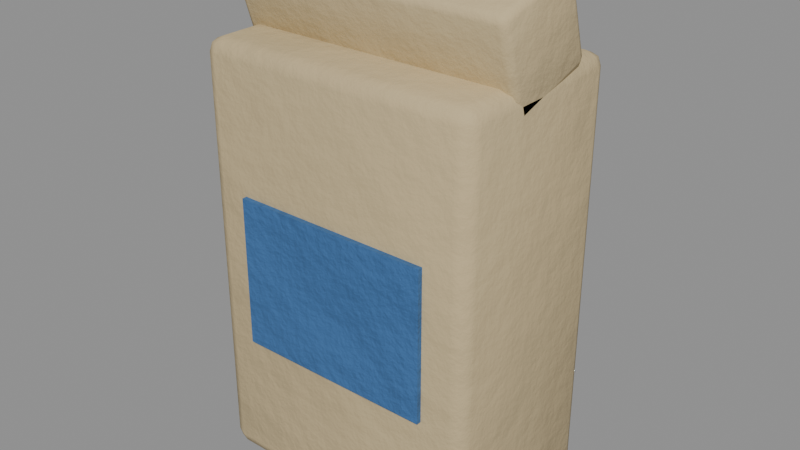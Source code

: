 # Source: food_sugar.blend  (saved by Blender 5.0.119; exported with 4.5.12 LTS)
import bpy
from mathutils import Matrix  # noqa: F401  (used for matrix-valued properties, if any)

bpy.ops.wm.read_factory_settings(use_empty=True)
scene = bpy.context.scene
scene.name = 'food_sugar'

# ---- collections
col_food_sugar = bpy.data.collections.new('food_sugar'); scene.collection.children.link(col_food_sugar)

# ---- materials (node trees are filled in below, after node groups)
mat_paperold = bpy.data.materials.new('PaperOld')
mat_item_3a6aa0_7 = bpy.data.materials.new('Item_3a6aa0_7')

# ---- material node trees
mat_paperold.use_nodes = True; mat_paperold.node_tree.nodes.clear()
_N = mat_paperold.node_tree.nodes; _L = mat_paperold.node_tree.links
n0 = _N.new('ShaderNodeBsdfPrincipled'); n0.name = 'Principled BSDF'; n0.location = (-200, 100)
n0.inputs[2].default_value = 0.9
n1 = _N.new('ShaderNodeOutputMaterial'); n1.name = 'Material Output'; n1.location = (200, 100)
n2 = _N.new('ShaderNodeTexCoord'); n2.name = 'Texture Coordinate'; n2.location = (0, 0)
n3 = _N.new('ShaderNodeMapping'); n3.name = 'Mapping'; n3.location = (0, 0)
n4 = _N.new('ShaderNodeTexNoise'); n4.name = 'Noise Texture'; n4.location = (0, 0)
n4.width = 145
n4.inputs[2].default_value = 2.2
n4.inputs[3].default_value = 3.0
n5 = _N.new('ShaderNodeValToRGB'); n5.name = 'Color Ramp'; n5.location = (0, 0)
while len(n5.color_ramp.elements) > 1: n5.color_ramp.elements.remove(n5.color_ramp.elements[-1])
n5.color_ramp.elements[0].position = 0.3; n5.color_ramp.elements[0].color = (0.4909, 0.3879, 0.216, 1.0)
_e = n5.color_ramp.elements.new(0.5); _e.color = (0.5776, 0.4564, 0.2542, 1.0)
_e = n5.color_ramp.elements.new(0.72); _e.color = (0.7162, 0.5659, 0.3151, 1.0)
n6 = _N.new('ShaderNodeSeparateXYZ'); n6.name = 'Separate XYZ'; n6.location = (0, 0)
n7 = _N.new('ShaderNodeMath'); n7.name = 'Math'; n7.location = (0, 0)
n7.operation = 'SUBTRACT'
n7.use_clamp = True
n7.inputs[0].default_value = 0.45
n8 = _N.new('ShaderNodeTexNoise'); n8.name = 'Noise Texture.001'; n8.location = (0, 0)
n8.width = 145
n8.inputs[3].default_value = 5.0
n8.inputs[4].default_value = 0.6
n9 = _N.new('ShaderNodeMath'); n9.name = 'Math.001'; n9.location = (0, 0)
n9.operation = 'MULTIPLY'
n9.inputs[1].default_value = 1.2
n10 = _N.new('ShaderNodeMath'); n10.name = 'Math.002'; n10.location = (0, 0)
n10.operation = 'MULTIPLY'
n11 = _N.new('ShaderNodeMath'); n11.name = 'Math.003'; n11.location = (0, 0)
n12 = _N.new('ShaderNodeMath'); n12.name = 'Math.004'; n12.location = (0, 0)
n12.operation = 'MULTIPLY'
n12.use_clamp = True
n12.inputs[1].default_value = 0.3
n13 = _N.new('ShaderNodeValToRGB'); n13.name = 'Color Ramp.001'; n13.location = (0, 0)
while len(n13.color_ramp.elements) > 1: n13.color_ramp.elements.remove(n13.color_ramp.elements[-1])
n13.color_ramp.elements[0].position = 0.45; n13.color_ramp.elements[0].color = (0.0, 0.0, 0.0, 1.0)
_e = n13.color_ramp.elements.new(0.95); _e.color = (0.85, 0.85, 0.85, 1.0)
n14 = _N.new('ShaderNodeMix'); n14.name = 'Mix'; n14.location = (0, 0)
n14.data_type = 'RGBA'
n14.inputs[7].default_value = (0.4793, 0.2961, 0.15, 1.0)
n15 = _N.new('ShaderNodeTexNoise'); n15.name = 'Noise Texture.002'; n15.location = (0, 0)
n15.width = 145
n15.inputs[2].default_value = 30.0
n15.inputs[3].default_value = 6.0
n15.inputs[4].default_value = 0.6
n16 = _N.new('ShaderNodeBump'); n16.name = 'Bump'; n16.location = (0, 0)
n16.inputs[0].default_value = 0.15
n16.inputs[1].default_value = 0.02
_L.new(n0.outputs[0], n1.inputs[0])
_L.new(n2.outputs[3], n3.inputs[0])
_L.new(n3.outputs[0], n4.inputs[0])
_L.new(n4.outputs[0], n5.inputs[0])
_L.new(n2.outputs[3], n6.inputs[0])
_L.new(n6.outputs[2], n7.inputs[1])
_L.new(n3.outputs[0], n8.inputs[0])
_L.new(n7.outputs[0], n9.inputs[0])
_L.new(n8.outputs[0], n10.inputs[0])
_L.new(n9.outputs[0], n11.inputs[0])
_L.new(n10.outputs[0], n11.inputs[1])
_L.new(n11.outputs[0], n12.inputs[0])
_L.new(n12.outputs[0], n13.inputs[0])
_L.new(n13.outputs[0], n14.inputs[0])
_L.new(n5.outputs[0], n14.inputs[6])
_L.new(n14.outputs[2], n0.inputs[0])
_L.new(n3.outputs[0], n15.inputs[0])
_L.new(n15.outputs[0], n16.inputs[3])
_L.new(n16.outputs[0], n0.inputs[5])
n1.is_active_output = True
mat_item_3a6aa0_7.use_nodes = True; mat_item_3a6aa0_7.node_tree.nodes.clear()
_N = mat_item_3a6aa0_7.node_tree.nodes; _L = mat_item_3a6aa0_7.node_tree.links
n0 = _N.new('ShaderNodeBsdfPrincipled'); n0.name = 'Principled BSDF'; n0.location = (-200, 100)
n0.inputs[2].default_value = 0.7
n1 = _N.new('ShaderNodeOutputMaterial'); n1.name = 'Material Output'; n1.location = (200, 100)
n2 = _N.new('ShaderNodeTexCoord'); n2.name = 'Texture Coordinate'; n2.location = (0, 0)
n3 = _N.new('ShaderNodeMapping'); n3.name = 'Mapping'; n3.location = (0, 0)
n4 = _N.new('ShaderNodeTexNoise'); n4.name = 'Noise Texture'; n4.location = (0, 0)
n4.width = 145
n4.inputs[2].default_value = 2.2
n4.inputs[3].default_value = 3.0
n5 = _N.new('ShaderNodeValToRGB'); n5.name = 'Color Ramp'; n5.location = (0, 0)
while len(n5.color_ramp.elements) > 1: n5.color_ramp.elements.remove(n5.color_ramp.elements[-1])
n5.color_ramp.elements[0].position = 0.3; n5.color_ramp.elements[0].color = (0.03554, 0.1211, 0.2953, 1.0)
_e = n5.color_ramp.elements.new(0.5); _e.color = (0.04231, 0.1441, 0.3515, 1.0)
_e = n5.color_ramp.elements.new(0.72); _e.color = (0.05314, 0.181, 0.4415, 1.0)
n6 = _N.new('ShaderNodeSeparateXYZ'); n6.name = 'Separate XYZ'; n6.location = (0, 0)
n7 = _N.new('ShaderNodeMath'); n7.name = 'Math'; n7.location = (0, 0)
n7.operation = 'SUBTRACT'
n7.use_clamp = True
n7.inputs[0].default_value = 0.45
n8 = _N.new('ShaderNodeTexNoise'); n8.name = 'Noise Texture.001'; n8.location = (0, 0)
n8.width = 145
n8.inputs[3].default_value = 5.0
n8.inputs[4].default_value = 0.6
n9 = _N.new('ShaderNodeMath'); n9.name = 'Math.001'; n9.location = (0, 0)
n9.operation = 'MULTIPLY'
n9.inputs[1].default_value = 1.2
n10 = _N.new('ShaderNodeMath'); n10.name = 'Math.002'; n10.location = (0, 0)
n10.operation = 'MULTIPLY'
n11 = _N.new('ShaderNodeMath'); n11.name = 'Math.003'; n11.location = (0, 0)
n12 = _N.new('ShaderNodeMath'); n12.name = 'Math.004'; n12.location = (0, 0)
n12.operation = 'MULTIPLY'
n12.use_clamp = True
n12.inputs[1].default_value = 0.05
n13 = _N.new('ShaderNodeValToRGB'); n13.name = 'Color Ramp.001'; n13.location = (0, 0)
while len(n13.color_ramp.elements) > 1: n13.color_ramp.elements.remove(n13.color_ramp.elements[-1])
n13.color_ramp.elements[0].position = 0.45; n13.color_ramp.elements[0].color = (0.0, 0.0, 0.0, 1.0)
_e = n13.color_ramp.elements.new(0.95); _e.color = (0.85, 0.85, 0.85, 1.0)
n14 = _N.new('ShaderNodeMix'); n14.name = 'Mix'; n14.location = (0, 0)
n14.data_type = 'RGBA'
n14.inputs[7].default_value = (0.4793, 0.2961, 0.15, 1.0)
n15 = _N.new('ShaderNodeTexNoise'); n15.name = 'Noise Texture.002'; n15.location = (0, 0)
n15.width = 145
n15.inputs[2].default_value = 30.0
n15.inputs[3].default_value = 6.0
n15.inputs[4].default_value = 0.6
n16 = _N.new('ShaderNodeBump'); n16.name = 'Bump'; n16.location = (0, 0)
n16.inputs[0].default_value = 0.3
n16.inputs[1].default_value = 0.02
_L.new(n0.outputs[0], n1.inputs[0])
_L.new(n2.outputs[3], n3.inputs[0])
_L.new(n3.outputs[0], n4.inputs[0])
_L.new(n4.outputs[0], n5.inputs[0])
_L.new(n2.outputs[3], n6.inputs[0])
_L.new(n6.outputs[2], n7.inputs[1])
_L.new(n3.outputs[0], n8.inputs[0])
_L.new(n7.outputs[0], n9.inputs[0])
_L.new(n8.outputs[0], n10.inputs[0])
_L.new(n9.outputs[0], n11.inputs[0])
_L.new(n10.outputs[0], n11.inputs[1])
_L.new(n11.outputs[0], n12.inputs[0])
_L.new(n12.outputs[0], n13.inputs[0])
_L.new(n13.outputs[0], n14.inputs[0])
_L.new(n5.outputs[0], n14.inputs[6])
_L.new(n14.outputs[2], n0.inputs[0])
_L.new(n3.outputs[0], n15.inputs[0])
_L.new(n15.outputs[0], n16.inputs[3])
_L.new(n16.outputs[0], n0.inputs[5])
n1.is_active_output = True

# ---- meshes
me_food_sugar_body = bpy.data.meshes.new('food_sugar_body')
me_food_sugar_body.from_pydata([(0.054, -0.034, 0.0), (0.054, -0.04, 0.006), (0.06, -0.034, 0.006), (0.054, -0.03824, 0.001757), (0.05746, -0.03746, 0.002536), (0.05824, -0.03824, 0.006), (0.05824, -0.034, 0.001757), (0.054, -0.04, 0.174), (0.054, -0.034, 0.18), (0.06, -0.034, 0.174), (0.054, -0.03824, 0.1782), (0.05746, -0.03746, 0.1775), (0.05824, -0.034, 0.1782), (0.05824, -0.03824, 0.174), (0.054, 0.034, 0.0), (0.06, 0.034, 0.006), (0.054, 0.04, 0.006), (0.05824, 0.034, 0.001757), (0.05746, 0.03746, 0.002536), (0.05824, 0.03824, 0.006), (0.054, 0.03824, 0.001757), (0.054, 0.034, 0.18), (0.054, 0.04, 0.174), (0.06, 0.034, 0.174), (0.054, 0.03824, 0.1782), (0.05746, 0.03746, 0.1775), (0.05824, 0.03824, 0.174), (0.05824, 0.034, 0.1782), (-0.054, -0.034, 0.0), (-0.06, -0.034, 0.006), (-0.054, -0.04, 0.006), (-0.05824, -0.034, 0.001757), (-0.05746, -0.03746, 0.002536), (-0.05824, -0.03824, 0.006), (-0.054, -0.03824, 0.001757), (-0.054, -0.034, 0.18), (-0.054, -0.04, 0.174), (-0.06, -0.034, 0.174), (-0.054, -0.03824, 0.1782), (-0.05746, -0.03746, 0.1775), (-0.05824, -0.03824, 0.174), (-0.05824, -0.034, 0.1782), (-0.054, 0.034, 0.0), (-0.054, 0.04, 0.006), (-0.06, 0.034, 0.006), (-0.054, 0.03824, 0.001757), (-0.05746, 0.03746, 0.002536), (-0.05824, 0.03824, 0.006), (-0.05824, 0.034, 0.001757), (-0.054, 0.034, 0.18), (-0.06, 0.034, 0.174), (-0.054, 0.04, 0.174), (-0.05824, 0.034, 0.1782), (-0.05746, 0.03746, 0.1775), (-0.05824, 0.03824, 0.174), (-0.054, 0.03824, 0.1782), (0.057, -0.01033, 0.1679), (0.057, -0.01408, 0.1698), (0.06, -0.01122, 0.1707), (0.057, -0.01262, 0.1681), (0.05873, -0.01236, 0.1686), (0.05912, -0.01324, 0.1701), (0.05912, -0.01059, 0.1687), (0.057, -0.02413, 0.2023), (0.057, -0.02215, 0.2061), (0.06, -0.02126, 0.2032), (0.057, -0.02392, 0.2046), (0.05873, -0.02343, 0.2044), (0.05912, -0.02189, 0.2052), (0.05912, -0.02329, 0.2026), (0.057, 0.02215, 0.1779), (0.06, 0.02126, 0.1808), (0.057, 0.02413, 0.1817), (0.05912, 0.02189, 0.1788), (0.05873, 0.02343, 0.1796), (0.05912, 0.02329, 0.1814), (0.057, 0.02392, 0.1794), (0.057, 0.01033, 0.2161), (0.057, 0.01408, 0.2142), (0.06, 0.01122, 0.2133), (0.057, 0.01262, 0.2159), (0.05873, 0.01236, 0.2154), (0.05912, 0.01324, 0.2139), (0.05912, 0.01059, 0.2153), (-0.057, -0.01033, 0.1679), (-0.06, -0.01122, 0.1707), (-0.057, -0.01408, 0.1698), (-0.05912, -0.01059, 0.1687), (-0.05873, -0.01236, 0.1686), (-0.05912, -0.01324, 0.1701), (-0.057, -0.01262, 0.1681), (-0.057, -0.02215, 0.2061), (-0.057, -0.02413, 0.2023), (-0.06, -0.02126, 0.2032), (-0.057, -0.02392, 0.2046), (-0.05873, -0.02343, 0.2044), (-0.05912, -0.02329, 0.2026), (-0.05912, -0.02189, 0.2052), (-0.057, 0.02215, 0.1779), (-0.057, 0.02413, 0.1817), (-0.06, 0.02126, 0.1808), (-0.057, 0.02392, 0.1794), (-0.05873, 0.02343, 0.1796), (-0.05912, 0.02329, 0.1814), (-0.05912, 0.02189, 0.1788), (-0.057, 0.01033, 0.2161), (-0.06, 0.01122, 0.2133), (-0.057, 0.01408, 0.2142), (-0.05912, 0.01059, 0.2153), (-0.05873, 0.01236, 0.2154), (-0.05912, 0.01324, 0.2139), (-0.057, 0.01262, 0.2159), (0.042, -0.042, 0.0585), (0.042, -0.042, 0.1215), (0.042, -0.04, 0.0585), (0.042, -0.04, 0.1215), (-0.042, -0.042, 0.0585), (-0.042, -0.042, 0.1215), (-0.042, -0.04, 0.0585), (-0.042, -0.04, 0.1215)], [], [(0, 6, 4, 3), (1, 3, 4, 5), (2, 5, 4, 6), (7, 13, 11, 10), (8, 10, 11, 12), (9, 12, 11, 13), (14, 20, 18, 17), (15, 17, 18, 19), (16, 19, 18, 20), (21, 27, 25, 24), (22, 24, 25, 26), (23, 26, 25, 27), (28, 34, 32, 31), (29, 31, 32, 33), (30, 33, 32, 34), (35, 41, 39, 38), (36, 38, 39, 40), (37, 40, 39, 41), (42, 48, 46, 45), (43, 45, 46, 47), (44, 47, 46, 48), (49, 55, 53, 52), (50, 52, 53, 54), (51, 54, 53, 55), (14, 17, 6, 0), (17, 15, 2, 6), (1, 5, 13, 7), (5, 2, 9, 13), (8, 12, 27, 21), (12, 9, 23, 27), (22, 26, 19, 16), (26, 23, 15, 19), (42, 45, 20, 14), (45, 43, 16, 20), (21, 24, 55, 49), (24, 22, 51, 55), (50, 54, 47, 44), (54, 51, 43, 47), (28, 31, 48, 42), (31, 29, 44, 48), (49, 52, 41, 35), (52, 50, 37, 41), (36, 40, 33, 30), (40, 37, 29, 33), (0, 3, 34, 28), (3, 1, 30, 34), (35, 38, 10, 8), (38, 36, 7, 10), (14, 0, 28, 42), (2, 15, 23, 9), (30, 1, 7, 36), (49, 35, 8, 21), (16, 43, 51, 22), (44, 29, 37, 50), (56, 62, 60, 59), (57, 59, 60, 61), (58, 61, 60, 62), (63, 69, 67, 66), (64, 66, 67, 68), (65, 68, 67, 69), (70, 76, 74, 73), (71, 73, 74, 75), (72, 75, 74, 76), (77, 83, 81, 80), (78, 80, 81, 82), (79, 82, 81, 83), (84, 90, 88, 87), (85, 87, 88, 89), (86, 89, 88, 90), (91, 97, 95, 94), (92, 94, 95, 96), (93, 96, 95, 97), (98, 104, 102, 101), (99, 101, 102, 103), (100, 103, 102, 104), (105, 111, 109, 108), (106, 108, 109, 110), (107, 110, 109, 111), (70, 73, 62, 56), (73, 71, 58, 62), (57, 61, 69, 63), (61, 58, 65, 69), (64, 68, 83, 77), (68, 65, 79, 83), (78, 82, 75, 72), (82, 79, 71, 75), (98, 101, 76, 70), (101, 99, 72, 76), (77, 80, 111, 105), (80, 78, 107, 111), (106, 110, 103, 100), (110, 107, 99, 103), (84, 87, 104, 98), (87, 85, 100, 104), (105, 108, 97, 91), (108, 106, 93, 97), (92, 96, 89, 86), (96, 93, 85, 89), (56, 59, 90, 84), (59, 57, 86, 90), (91, 94, 66, 64), (94, 92, 63, 66), (70, 56, 84, 98), (58, 71, 79, 65), (86, 57, 63, 92), (105, 91, 64, 77), (72, 99, 107, 78), (100, 85, 93, 106), (112, 114, 115, 113), (114, 118, 119, 115), (118, 116, 117, 119), (116, 112, 113, 117), (114, 112, 116, 118), (119, 117, 113, 115)])
me_food_sugar_body.polygons.foreach_set('use_smooth', [True] * 114)
me_food_sugar_body.polygons.foreach_set('material_index', [0, 0, 0, 0, 0, 0, 0, 0, 0, 0, 0, 0, 0, 0, 0, 0, 0, 0, 0, 0, 0, 0, 0, 0, 0, 0, 0, 0, 0, 0, 0, 0, 0, 0, 0, 0, 0, 0, 0, 0, 0, 0, 0, 0, 0, 0, 0, 0, 0, 0, 0, 0, 0, 0, 0, 0, 0, 0, 0, 0, 0, 0, 0, 0, 0, 0, 0, 0, 0, 0, 0, 0, 0, 0, 0, 0, 0, 0, 0, 0, 0, 0, 0, 0, 0, 0, 0, 0, 0, 0, 0, 0, 0, 0, 0, 0, 0, 0, 0, 0, 0, 0, 0, 0, 0, 0, 0, 0, 1, 1, 1, 1, 1, 1])
_k = set([(112, 113), (112, 114), (112, 116), (113, 115), (113, 117), (114, 115), (114, 118), (115, 119), (116, 117), (116, 118), (117, 119), (118, 119)])
me_food_sugar_body.attributes.new('sharp_edge', 'BOOLEAN', 'EDGE').data.foreach_set('value', [ (min(e.vertices), max(e.vertices)) in _k for e in me_food_sugar_body.edges])
_uv = me_food_sugar_body.uv_layers.new(name='UVMap')
_uv.uv.foreach_set('vector', [0.387, 0.4692, 0.3868, 0.4583, 0.3957, 0.4603, 0.3978, 0.4692, 0.01192, 0.4452, 0.01192, 0.4564, 0.002974, 0.4544, 0.0009628, 0.4454, 0.7931, 0.4458, 0.8041, 0.4458, 0.8021, 0.4548, 0.7931, 0.4568, 0.01192, 0.01171, 0.0009628, 0.01191, 0.002974, 0.00306, 0.01192, 0.0009628, 0.4109, 0.4692, 0.3997, 0.4692, 0.4016, 0.4603, 0.4107, 0.4583, 0.7931, 0.01192, 0.7931, 0.0009628, 0.8021, 0.002974, 0.8041, 0.01192, 0.2116, 0.4692, 0.2004, 0.4692, 0.2024, 0.4603, 0.2114, 0.4583, 0.6175, 0.4458, 0.6175, 0.4568, 0.6085, 0.4548, 0.6065, 0.4458, 0.5936, 0.4456, 0.6046, 0.4454, 0.6026, 0.4543, 0.5936, 0.4564, 0.5863, 0.4692, 0.5861, 0.4583, 0.595, 0.4603, 0.5971, 0.4692, 0.5936, 0.01211, 0.5936, 0.0009628, 0.6026, 0.002883, 0.6046, 0.01191, 0.6175, 0.01192, 0.6065, 0.01192, 0.6085, 0.002974, 0.6175, 0.0009628, 0.387, 0.7482, 0.3978, 0.7482, 0.3957, 0.7571, 0.3868, 0.7591, 0.01192, 0.9031, 0.01192, 0.9141, 0.002974, 0.9121, 0.0009628, 0.9031, 0.2909, 0.4452, 0.3018, 0.4454, 0.2998, 0.4544, 0.2909, 0.4564, 0.4109, 0.7482, 0.4107, 0.7591, 0.4016, 0.7571, 0.3997, 0.7482, 0.2909, 0.01171, 0.2909, 0.0009628, 0.2998, 0.00306, 0.3018, 0.01191, 0.01192, 0.4692, 0.0009628, 0.4692, 0.002974, 0.4603, 0.01192, 0.4583, 0.2116, 0.7482, 0.2114, 0.7591, 0.2024, 0.7571, 0.2004, 0.7482, 0.3147, 0.4456, 0.3147, 0.4564, 0.3058, 0.4543, 0.3037, 0.4454, 0.1876, 0.9031, 0.1985, 0.9031, 0.1965, 0.9121, 0.1876, 0.9141, 0.5863, 0.7482, 0.5971, 0.7482, 0.595, 0.7571, 0.5861, 0.7591, 0.1876, 0.4692, 0.1876, 0.4583, 0.1965, 0.4603, 0.1985, 0.4692, 0.3147, 0.01211, 0.3037, 0.01191, 0.3058, 0.002883, 0.3147, 0.0009628, 0.2116, 0.4692, 0.2114, 0.4583, 0.3868, 0.4583, 0.387, 0.4692, 0.6175, 0.4568, 0.6175, 0.4458, 0.7931, 0.4458, 0.7931, 0.4568, 0.01192, 0.4452, 0.0009628, 0.4454, 0.0009628, 0.01191, 0.01192, 0.01171, 0.8041, 0.4458, 0.7931, 0.4458, 0.7931, 0.01192, 0.8041, 0.01192, 0.4109, 0.4692, 0.4107, 0.4583, 0.5861, 0.4583, 0.5863, 0.4692, 0.7931, 0.0009628, 0.7931, 0.01192, 0.6175, 0.01192, 0.6175, 0.0009628, 0.5936, 0.01211, 0.6046, 0.01191, 0.6046, 0.4454, 0.5936, 0.4456, 0.6065, 0.01192, 0.6175, 0.01192, 0.6175, 0.4458, 0.6065, 0.4458, 0.2116, 0.7482, 0.2004, 0.7482, 0.2004, 0.4692, 0.2116, 0.4692, 0.3147, 0.4564, 0.3147, 0.4456, 0.5936, 0.4456, 0.5936, 0.4564, 0.5863, 0.4692, 0.5971, 0.4692, 0.5971, 0.7482, 0.5863, 0.7482, 0.5936, 0.0009628, 0.5936, 0.01211, 0.3147, 0.01211, 0.3147, 0.0009628, 0.1876, 0.4692, 0.1985, 0.4692, 0.1985, 0.9031, 0.1876, 0.9031, 0.3037, 0.01191, 0.3147, 0.01211, 0.3147, 0.4456, 0.3037, 0.4454, 0.387, 0.7482, 0.3868, 0.7591, 0.2114, 0.7591, 0.2116, 0.7482, 0.01192, 0.9141, 0.01192, 0.9031, 0.1876, 0.9031, 0.1876, 0.9141, 0.5863, 0.7482, 0.5861, 0.7591, 0.4107, 0.7591, 0.4109, 0.7482, 0.1876, 0.4583, 0.1876, 0.4692, 0.01192, 0.4692, 0.01192, 0.4583, 0.2909, 0.01171, 0.3018, 0.01191, 0.3018, 0.4454, 0.2909, 0.4452, 0.0009628, 0.4692, 0.01192, 0.4692, 0.01192, 0.9031, 0.0009628, 0.9031, 0.387, 0.4692, 0.3978, 0.4692, 0.3978, 0.7482, 0.387, 0.7482, 0.01192, 0.4564, 0.01192, 0.4452, 0.2909, 0.4452, 0.2909, 0.4564, 0.4109, 0.7482, 0.3997, 0.7482, 0.3997, 0.4692, 0.4109, 0.4692, 0.2909, 0.0009628, 0.2909, 0.01171, 0.01192, 0.01171, 0.01192, 0.0009628, 0.2116, 0.4692, 0.387, 0.4692, 0.387, 0.7482, 0.2116, 0.7482, 0.7931, 0.4458, 0.6175, 0.4458, 0.6175, 0.01192, 0.7931, 0.01192, 0.2909, 0.4452, 0.01192, 0.4452, 0.01192, 0.01171, 0.2909, 0.01171, 0.5863, 0.7482, 0.4109, 0.7482, 0.4109, 0.4692, 0.5863, 0.4692, 0.5936, 0.4456, 0.3147, 0.4456, 0.3147, 0.01211, 0.5936, 0.01211, 0.1876, 0.9031, 0.01192, 0.9031, 0.01192, 0.4692, 0.1876, 0.4692, 0.8607, 0.4642, 0.8613, 0.4587, 0.8659, 0.4597, 0.8666, 0.4642, 0.9593, 0.7586, 0.9641, 0.7586, 0.9628, 0.7631, 0.9587, 0.7641, 0.3944, 0.8544, 0.3999, 0.8544, 0.3989, 0.8588, 0.3944, 0.8598, 0.8744, 0.7586, 0.8738, 0.7641, 0.8692, 0.7631, 0.8685, 0.7586, 0.8107, 0.006442, 0.806, 0.006442, 0.8072, 0.001968, 0.8113, 0.0009628, 0.3944, 0.7665, 0.3944, 0.7611, 0.3989, 0.7621, 0.3999, 0.7665, 0.7757, 0.4642, 0.771, 0.4642, 0.7722, 0.4597, 0.7763, 0.4587, 0.3066, 0.8544, 0.3066, 0.8598, 0.3021, 0.8588, 0.3011, 0.8544, 0.9932, 0.006442, 0.9937, 0.0009628, 0.9983, 0.001968, 0.999, 0.006442, 0.8957, 0.006442, 0.8963, 0.0009628, 0.9008, 0.001968, 0.9016, 0.006442, 0.9082, 0.006442, 0.9035, 0.006442, 0.9047, 0.001968, 0.9088, 0.0009628, 0.3066, 0.7665, 0.3011, 0.7665, 0.3021, 0.7621, 0.3066, 0.7611, 0.8607, 0.7586, 0.8666, 0.7586, 0.8659, 0.7631, 0.8613, 0.7641, 0.2059, 0.8544, 0.2059, 0.8598, 0.2014, 0.8588, 0.2004, 0.8544, 0.9593, 0.4642, 0.9587, 0.4587, 0.9628, 0.4597, 0.9641, 0.4642, 0.8107, 0.3009, 0.8113, 0.3064, 0.8072, 0.3054, 0.806, 0.3009, 0.8744, 0.4642, 0.8685, 0.4642, 0.8692, 0.4597, 0.8738, 0.4587, 0.2059, 0.7665, 0.2004, 0.7665, 0.2014, 0.7621, 0.2059, 0.7611, 0.7757, 0.7586, 0.7763, 0.7641, 0.7722, 0.7631, 0.771, 0.7586, 0.9932, 0.3009, 0.999, 0.3009, 0.9983, 0.3054, 0.9937, 0.3064, 0.2937, 0.8544, 0.2992, 0.8544, 0.2982, 0.8588, 0.2937, 0.8598, 0.8957, 0.3009, 0.9016, 0.3009, 0.9008, 0.3054, 0.8963, 0.3064, 0.2937, 0.7665, 0.2937, 0.7611, 0.2982, 0.7621, 0.2992, 0.7665, 0.9082, 0.3009, 0.9088, 0.3064, 0.9047, 0.3054, 0.9035, 0.3009, 0.7757, 0.4642, 0.7763, 0.4587, 0.8613, 0.4587, 0.8607, 0.4642, 0.3066, 0.8598, 0.3066, 0.8544, 0.3944, 0.8544, 0.3944, 0.8598, 0.9593, 0.7586, 0.9587, 0.7641, 0.8738, 0.7641, 0.8744, 0.7586, 0.3999, 0.8544, 0.3944, 0.8544, 0.3944, 0.7665, 0.3999, 0.7665, 0.8107, 0.006442, 0.8113, 0.0009628, 0.8963, 0.0009628, 0.8957, 0.006442, 0.3944, 0.7611, 0.3944, 0.7665, 0.3066, 0.7665, 0.3066, 0.7611, 0.9082, 0.006442, 0.9088, 0.0009628, 0.9937, 0.0009628, 0.9932, 0.006442, 0.3011, 0.7665, 0.3066, 0.7665, 0.3066, 0.8544, 0.3011, 0.8544, 0.7757, 0.7586, 0.771, 0.7586, 0.771, 0.4642, 0.7757, 0.4642, 0.999, 0.3009, 0.9932, 0.3009, 0.9932, 0.006442, 0.999, 0.006442, 0.8957, 0.006442, 0.9016, 0.006442, 0.9016, 0.3009, 0.8957, 0.3009, 0.9035, 0.006442, 0.9082, 0.006442, 0.9082, 0.3009, 0.9035, 0.3009, 0.2937, 0.7665, 0.2992, 0.7665, 0.2992, 0.8544, 0.2937, 0.8544, 0.9088, 0.3064, 0.9082, 0.3009, 0.9932, 0.3009, 0.9937, 0.3064, 0.8607, 0.7586, 0.8613, 0.7641, 0.7763, 0.7641, 0.7757, 0.7586, 0.2059, 0.8598, 0.2059, 0.8544, 0.2937, 0.8544, 0.2937, 0.8598, 0.8957, 0.3009, 0.8963, 0.3064, 0.8113, 0.3064, 0.8107, 0.3009, 0.2937, 0.7611, 0.2937, 0.7665, 0.2059, 0.7665, 0.2059, 0.7611, 0.8744, 0.4642, 0.8738, 0.4587, 0.9587, 0.4587, 0.9593, 0.4642, 0.2004, 0.7665, 0.2059, 0.7665, 0.2059, 0.8544, 0.2004, 0.8544, 0.8607, 0.4642, 0.8666, 0.4642, 0.8666, 0.7586, 0.8607, 0.7586, 0.9641, 0.7586, 0.9593, 0.7586, 0.9593, 0.4642, 0.9641, 0.4642, 0.8107, 0.3009, 0.806, 0.3009, 0.806, 0.006442, 0.8107, 0.006442, 0.8685, 0.4642, 0.8744, 0.4642, 0.8744, 0.7586, 0.8685, 0.7586, 0.7757, 0.4642, 0.8607, 0.4642, 0.8607, 0.7586, 0.7757, 0.7586, 0.3944, 0.8544, 0.3066, 0.8544, 0.3066, 0.7665, 0.3944, 0.7665, 0.9593, 0.4642, 0.9593, 0.7586, 0.8744, 0.7586, 0.8744, 0.4642, 0.8957, 0.3009, 0.8107, 0.3009, 0.8107, 0.006442, 0.8957, 0.006442, 0.9932, 0.006442, 0.9932, 0.3009, 0.9082, 0.3009, 0.9082, 0.006442, 0.2937, 0.8544, 0.2059, 0.8544, 0.2059, 0.7665, 0.2937, 0.7665, 0.5971, 0.9238, 0.5919, 0.9238, 0.5919, 0.7611, 0.5971, 0.7611, 0.7691, 0.6776, 0.7691, 0.8946, 0.6065, 0.8946, 0.6065, 0.6776, 0.407, 0.9238, 0.4018, 0.9238, 0.4018, 0.7611, 0.407, 0.7611, 0.7691, 0.4587, 0.7691, 0.6757, 0.6065, 0.6757, 0.6065, 0.4587, 0.5994, 0.4583, 0.6046, 0.4583, 0.6046, 0.6752, 0.5994, 0.6752, 0.6046, 0.8941, 0.5994, 0.8941, 0.5994, 0.6772, 0.6046, 0.6772])
me_food_sugar_body.materials.append(mat_paperold)
me_food_sugar_body.materials.append(mat_item_3a6aa0_7)
me_food_sugar_body.update()

# ---- objects
ob_food_sugar = bpy.data.objects.new('food_sugar', None)
ob_food_sugar_body = bpy.data.objects.new('food_sugar_body', me_food_sugar_body)

# ---- transforms, parenting, visibility, modifiers, constraints
ob_food_sugar.location = (0.0, 0.0, 0.0)
ob_food_sugar.empty_display_size = 0.25
ob_food_sugar_body.parent = ob_food_sugar
ob_food_sugar_body.location = (-0.0, 0.0, 0.0)

# ---- collection membership
col_food_sugar.objects.link(ob_food_sugar)
col_food_sugar.objects.link(ob_food_sugar_body)

# ---- scene / render settings (as saved in the file)
scene.frame_start = 1; scene.frame_end = 250; scene.frame_set(1)
scene.render.engine = 'BLENDER_EEVEE_NEXT'
scene.render.image_settings.exr_codec = 'NONE'
scene.render.use_bake_clear = False
scene.render.bake_margin = 0
scene.render.bake_bias = 0.0
scene.render.bake_samples = 0
scene.render.simplify_subdivision_render = 0
scene.render.simplify_child_particles_render = 0.0
scene.eevee.use_volume_custom_range = False
scene.eevee.gtao_distance = 0.0
scene.eevee.use_fast_gi = False
scene.view_settings.white_balance_temperature = 0.0
scene.view_settings.white_balance_tint = 0.0
scene.view_settings.white_balance_whitepoint = (2.97, 0.5193, -0.0414)
bpy.context.view_layer.update()

# ---- added for rendering (the .blend has no active camera and no usable light): camera, sun + grey world if the file has none
cam_auto = bpy.data.cameras.new('AutoCamera')
cam_auto.lens = 50.0
cam_auto.sensor_width = 36.0
cam_auto.clip_end = 1000.0
ob_auto_camera = bpy.data.objects.new('AutoCamera', cam_auto)
scene.collection.objects.link(ob_auto_camera)
ob_auto_camera.location = (0.240979, -0.290174, 0.300848)
ob_auto_camera.rotation_euler = (1.09748, -7.21219e-08, 0.694738)
scene.camera = ob_auto_camera
light_auto_sun = bpy.data.lights.new('AutoSun', 'SUN')
light_auto_sun.energy = 3.0
light_auto_sun.angle = 0.0523599
ob_auto_sun = bpy.data.objects.new('AutoSun', light_auto_sun)
scene.collection.objects.link(ob_auto_sun)
ob_auto_sun.rotation_euler = (0.872665, 0.174533, 0.523599)
if scene.world is None:
    world_auto = bpy.data.worlds.new('AutoWorld')
    world_auto.color = (0.3, 0.3, 0.3)
    scene.world = world_auto
bpy.context.view_layer.update()
